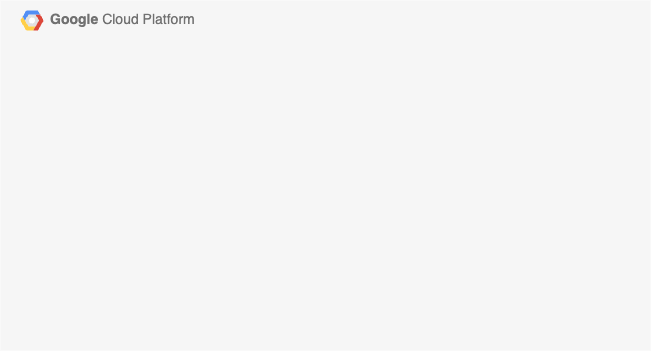

The diagram above was exported from draw.io. Its source (the exported page's mxGraphModel, read from the mxfile embedded in the PNG):
<mxGraphModel dx="1173" dy="526" grid="1" gridSize="10" guides="1" tooltips="1" connect="1" arrows="1" fold="1" page="1" pageScale="1" pageWidth="827" pageHeight="1169" math="0" shadow="0">
  <root>
    <mxCell id="0" />
    <mxCell id="1" parent="0" />
    <mxCell id="2" value="&lt;b&gt;Google &lt;/b&gt;Cloud Platform" style="fillColor=#F6F6F6;strokeColor=none;shadow=0;gradientColor=none;fontSize=14;align=left;spacing=10;fontColor=#717171;9E9E9E;verticalAlign=top;spacingTop=-4;fontStyle=0;spacingLeft=40;html=1;" vertex="1" parent="1">
      <mxGeometry x="89" y="100" width="650" height="350" as="geometry" />
    </mxCell>
    <mxCell id="3" value="" style="shape=mxgraph.gcp2.google_cloud_platform;fillColor=#F6F6F6;strokeColor=none;shadow=0;gradientColor=none;" vertex="1" parent="2">
      <mxGeometry width="23" height="20" relative="1" as="geometry">
        <mxPoint x="20" y="10" as="offset" />
      </mxGeometry>
    </mxCell>
  </root>
</mxGraphModel>